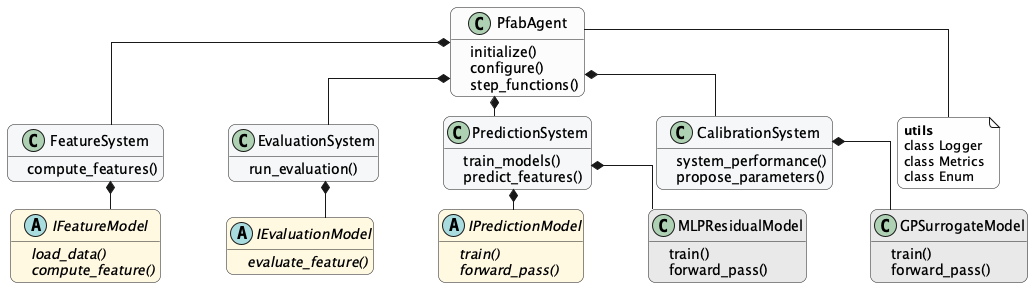

The diagram above was rendered by PlantUML. Its source (embedded in the PNG):
@startuml UML_diagram
' Interface-focused UML diagram for LBP Package
' Generate PNG: plantuml -tpng "UML_diagram.puml"

!define ABSTRACT_CLASS abstract class

' === COLOR SCHEMES ===
' Uncomment the block of your choice to switch themes

' SCHEME 1: Uniform Greenish-Teal (Current)
' !define COL_AGENT      #D1F2EB
' !define COL_SYS_FEAT   #48C9B055
' !define COL_SYS_EVAL   #48C9B055
' !define COL_SYS_PRED   #48C9B055
' !define COL_SYS_CALIB  #48C9B055
' !define COL_IFACE_FEAT #76D7C455
' !define COL_IFACE_EVAL #76D7C455
' !define COL_IFACE_PRED #76D7C455
' !define COL_IFACE_EXT  #76D7C455

' SCHEME 2: Soft Pastels (Distinct)
' !define COL_AGENT      #FADBD8
' !define COL_SYS_FEAT   #F9E79F
' !define COL_SYS_EVAL   #ABEBC6
' !define COL_SYS_PRED   #AED6F1
' !define COL_SYS_CALIB  #F5CBA7
' !define COL_IFACE_FEAT #D5F5E355
' !define COL_IFACE_EVAL #D6EAF855
' !define COL_IFACE_PRED #FCF3CF55
' !define COL_IFACE_EXT  #EBDEF055

' SCHEME 3: Professional Blue (Uniform)
' !define COL_AGENT      #D6EAF8
' !define COL_SYS_FEAT   #5DADE255
' !define COL_SYS_EVAL   #5DADE255
' !define COL_SYS_PRED   #5DADE255
' !define COL_SYS_CALIB  #5DADE255
' !define COL_IFACE_FEAT #AED6F155
' !define COL_IFACE_EVAL #AED6F155
' !define COL_IFACE_PRED #AED6F155
' !define COL_IFACE_EXT  #AED6F155

' SCHEME 4: Minimalist Gray (Uniform)
!define COL_AGENT      #fcfcfcff
!define COL_SYS_FEAT   #e2e7e955
!define COL_SYS_EVAL   #e2e7e955
!define COL_SYS_PRED   #e2e7e955
!define COL_SYS_CALIB  #e2e7e955
' !define COL_IFACE_FEAT #E5E8E855
' !define COL_IFACE_EVAL #E5E8E855
' !define COL_IFACE_PRED #E5E8E855
' !define COL_IFACE_EXT  #E5E8E855

!define COL_GPS        #bcbcbc55
!define COL_MLP        #bcbcbc55

!define COL_IFACE_FEAT #ffeda455
!define COL_IFACE_EVAL #ffeda455
!define COL_IFACE_PRED #ffeda455
!define COL_IFACE_EXT  #ffeda455

' === STYLING - ORTHOGONAL LINES & SPACING ===
skinparam linetype ortho
skinparam ranksep 20
skinparam nodesep 65
skinparam minlen 2
skinparam packagePadding 10

skinparam classAttributeIconSize 1
skinparam shadowing false
skinparam roundcorner 14
hide empty fields

' === TOP LAYER: AGENT ===
class PfabAgent COL_AGENT {
    + initialize()
    + configure()
    + step_functions() 
}

' === UTILITY PACKAGE ===
note as utils #F8F8F820
  **utils**
  class Logger
'   class LocalData
  class Metrics
  class Enum
end note

' === MIDDLE LAYER: ORCHESTRATION ===
class FeatureSystem COL_SYS_FEAT {
    + compute_features()
}

class EvaluationSystem COL_SYS_EVAL {
    + run_evaluation()
}

class PredictionSystem COL_SYS_PRED {
    + train_models()
    + predict_features()
}

class CalibrationSystem COL_SYS_CALIB {
    + system_performance()
    + propose_parameters()
}

' === BOTTOM LAYER: LOGIC / INTERFACES ===
ABSTRACT_CLASS IFeatureModel COL_IFACE_FEAT {
    + {abstract} load_data()
    + {abstract} compute_feature()
}

ABSTRACT_CLASS IEvaluationModel COL_IFACE_EVAL {
    + {abstract} evaluate_feature()
}

ABSTRACT_CLASS IPredictionModel COL_IFACE_PRED {
    + {abstract} train()
    + {abstract} forward_pass()
}

class GPSurrogateModel COL_GPS {
    + train()
    + forward_pass()
}

class MLPResidualModel COL_MLP {
    + train()
    + forward_pass()
}

' ABSTRACT_CLASS IExternalData COL_IFACE_EXT {
'    + {abstract} pull_exp()
'    + {abstract} push_exp()
' }

' === LAYOUT CONTROL ===
' Top -> Middle
PfabAgent -[hidden]down- FeatureSystem
PfabAgent -[hidden]down- EvaluationSystem
PfabAgent -[hidden]down- PredictionSystem
PfabAgent -[hidden]down- CalibrationSystem

' Middle -> Bottom
FeatureSystem -[hidden]down- IFeatureModel
EvaluationSystem -[hidden]down- IEvaluationModel
PredictionSystem -[hidden]down- IPredictionModel
CalibrationSystem -[hidden]down- GPSurrogateModel

' Horizontal ordering Middle
FeatureSystem -[hidden]right- EvaluationSystem
EvaluationSystem -[hidden]right- PredictionSystem
PredictionSystem -[hidden]right- CalibrationSystem
' utils -[hidden]right- CalibrationSystem

' Horizontal ordering Bottom
' IExternalData -[hidden]right- IFeatureModel
IFeatureModel -[hidden]right- IEvaluationModel
IEvaluationModel -[hidden]right- IPredictionModel
IPredictionModel -[hidden]right- GPSurrogateModel
IPredictionModel -[hidden]right- MLPResidualModel
MLPResidualModel -[hidden]right- GPSurrogateModel

' === RELATIONSHIPS ===

' Agent to Systems
PfabAgent *-- FeatureSystem
PfabAgent *-- EvaluationSystem
PfabAgent *-- PredictionSystem
PfabAgent *-- CalibrationSystem

' Agent to Utils/External
PfabAgent *-- utils
' PfabAgent o-- IExternalData

' Systems to Models
FeatureSystem *-- IFeatureModel
EvaluationSystem *-- IEvaluationModel
PredictionSystem *-- IPredictionModel
PredictionSystem *-- MLPResidualModel
CalibrationSystem *-- GPSurrogateModel

@enduml